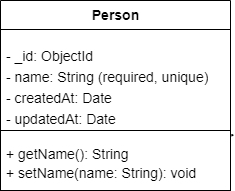

The diagram above was exported from draw.io. Its source (the exported page's mxGraphModel, read from the mxfile embedded in the PNG):
<mxGraphModel dx="780" dy="323" grid="1" gridSize="10" guides="1" tooltips="1" connect="1" arrows="1" fold="1" page="1" pageScale="1" pageWidth="850" pageHeight="1100" background="none" math="0" shadow="0">
  <root>
    <mxCell id="0" />
    <mxCell id="1" parent="0" />
    <mxCell id="2" value="&lt;font style=&quot;font-size: 14px;&quot;&gt;Person&lt;/font&gt;" style="swimlane;fontStyle=1;align=center;verticalAlign=middle;childLayout=stackLayout;horizontal=1;startSize=29;horizontalStack=0;resizeParent=1;resizeParentMax=0;resizeLast=0;collapsible=0;marginBottom=0;html=1;strokeWidth=1;" parent="1" vertex="1">
      <mxGeometry x="240" y="80" width="230" height="190" as="geometry" />
    </mxCell>
    <mxCell id="3" value="&lt;h3 style=&quot;font-size: 14px; line-height: 150%;&quot;&gt;&lt;span style=&quot;font-weight: normal;&quot;&gt;- _id: ObjectId&amp;nbsp;&lt;br&gt;- name: String (required, unique)&lt;br&gt;- createdAt: Date&amp;nbsp;&lt;br&gt;- updatedAt: Date&amp;nbsp; &amp;nbsp;&lt;/span&gt;&lt;/h3&gt;" style="text;html=1;strokeColor=default;fillColor=default;align=left;verticalAlign=middle;spacingLeft=4;spacingRight=4;overflow=hidden;rotatable=0;points=[[0,0.5],[1,0.5]];portConstraint=eastwest;strokeWidth=1;" parent="2" vertex="1">
      <mxGeometry y="29" width="230" height="101" as="geometry" />
    </mxCell>
    <mxCell id="4" value="&lt;p style=&quot;line-height: 150%;&quot;&gt;&lt;font style=&quot;font-size: 14px;&quot;&gt;+ getName(): String&lt;br&gt;+ setName(name: String): void&lt;/font&gt;&lt;/p&gt;" style="text;html=1;strokeColor=default;fillColor=default;align=left;verticalAlign=middle;spacingLeft=4;spacingRight=4;overflow=hidden;rotatable=0;points=[[0,0.5],[1,0.5]];portConstraint=eastwest;strokeWidth=1;" parent="2" vertex="1">
      <mxGeometry y="130" width="230" height="60" as="geometry" />
    </mxCell>
    <mxCell id="10" value="" style="endArrow=none;html=1;fontSize=14;entryX=1.007;entryY=0.063;entryDx=0;entryDy=0;entryPerimeter=0;strokeWidth=2;" parent="2" target="4" edge="1">
      <mxGeometry width="50" height="50" relative="1" as="geometry">
        <mxPoint x="232" y="135.5999755859375" as="sourcePoint" />
        <mxPoint x="180" y="50" as="targetPoint" />
      </mxGeometry>
    </mxCell>
  </root>
</mxGraphModel>